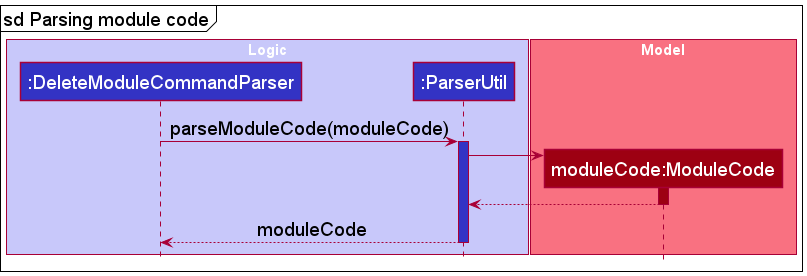

The diagram above was rendered by PlantUML. Its source (embedded in the PNG):
@startuml
!include style.puml

box "Logic" LOGIC_COLOR_T1
participant ":DeleteModuleCommandParser" as DeleteModuleCommandParser LOGIC_COLOR
participant ":ParserUtil" as ParserUtil LOGIC_COLOR
end box

box "Model" MODEL_COLOR_T1
participant "moduleCode:ModuleCode" as ModuleCode MODEL_COLOR
end box

mainframe sd Parsing module code

DeleteModuleCommandParser -> ParserUtil ++ LOGIC_COLOR: parseModuleCode(moduleCode)
create ModuleCode
ParserUtil -> ModuleCode
activate ModuleCode MODEL_COLOR
ModuleCode --> ParserUtil
deactivate ModuleCode
ParserUtil --> DeleteModuleCommandParser -- LOGIC_COLOR: moduleCode

@enduml